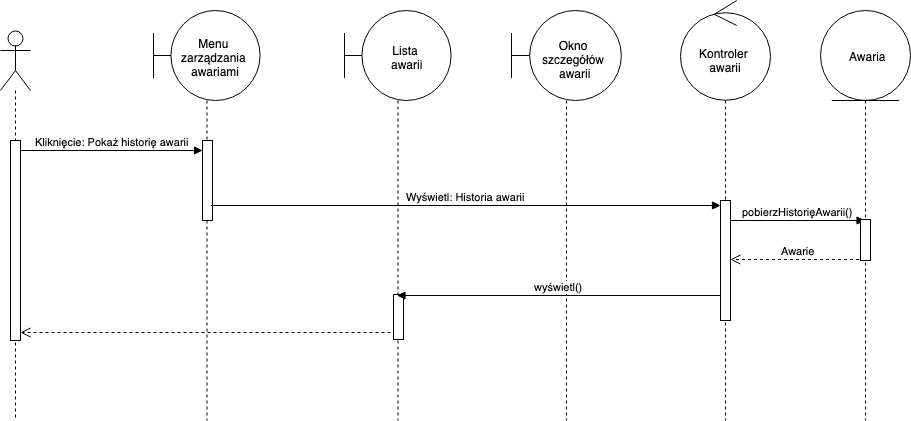

The diagram above was exported from draw.io. Its source (the exported page's mxGraphModel, read from the mxfile embedded in the PNG):
<mxGraphModel dx="1398" dy="805" grid="1" gridSize="10" guides="1" tooltips="1" connect="1" arrows="1" fold="1" page="1" pageScale="1" pageWidth="1100" pageHeight="850" background="#ffffff" math="0" shadow="0">
  <root>
    <mxCell id="0" />
    <mxCell id="1" parent="0" />
    <mxCell id="4ZI3vZhMhDuDQtXO9SOu-71" value="" style="shape=umlLifeline;participant=umlActor;perimeter=lifelinePerimeter;whiteSpace=wrap;html=1;container=1;collapsible=0;recursiveResize=0;verticalAlign=top;spacingTop=36;labelBackgroundColor=#ffffff;outlineConnect=0;align=center;size=60;" vertex="1" parent="1">
      <mxGeometry x="160" y="50" width="30" height="390" as="geometry" />
    </mxCell>
    <mxCell id="4ZI3vZhMhDuDQtXO9SOu-72" value="" style="html=1;points=[];perimeter=orthogonalPerimeter;align=center;" vertex="1" parent="4ZI3vZhMhDuDQtXO9SOu-71">
      <mxGeometry x="10" y="110" width="10" height="200" as="geometry" />
    </mxCell>
    <mxCell id="4ZI3vZhMhDuDQtXO9SOu-73" value="Kliknięcie: Pokaż historię awarii" style="html=1;verticalAlign=bottom;endArrow=block;" edge="1" parent="4ZI3vZhMhDuDQtXO9SOu-71">
      <mxGeometry width="80" relative="1" as="geometry">
        <mxPoint x="20" y="120" as="sourcePoint" />
        <mxPoint x="202" y="120" as="targetPoint" />
      </mxGeometry>
    </mxCell>
    <mxCell id="4ZI3vZhMhDuDQtXO9SOu-75" value="" style="shape=umlLifeline;participant=umlBoundary;perimeter=lifelinePerimeter;whiteSpace=wrap;html=1;container=1;collapsible=0;recursiveResize=0;verticalAlign=top;spacingTop=36;labelBackgroundColor=#ffffff;outlineConnect=0;size=90;" vertex="1" parent="1">
      <mxGeometry x="313" y="30" width="107" height="410" as="geometry" />
    </mxCell>
    <mxCell id="4ZI3vZhMhDuDQtXO9SOu-76" value="&lt;div&gt;Menu &lt;br&gt;&lt;/div&gt;&lt;div&gt;zarządzania &lt;br&gt;&lt;/div&gt;awariami" style="text;html=1;resizable=0;points=[];autosize=1;align=center;verticalAlign=top;spacingTop=-4;" vertex="1" parent="4ZI3vZhMhDuDQtXO9SOu-75">
      <mxGeometry x="22" y="24" width="80" height="40" as="geometry" />
    </mxCell>
    <mxCell id="4ZI3vZhMhDuDQtXO9SOu-77" value="" style="html=1;points=[];perimeter=orthogonalPerimeter;" vertex="1" parent="4ZI3vZhMhDuDQtXO9SOu-75">
      <mxGeometry x="49" y="130" width="10" height="80" as="geometry" />
    </mxCell>
    <mxCell id="4ZI3vZhMhDuDQtXO9SOu-78" value="" style="shape=umlLifeline;participant=umlControl;perimeter=lifelinePerimeter;whiteSpace=wrap;html=1;container=1;collapsible=0;recursiveResize=0;verticalAlign=top;spacingTop=36;labelBackgroundColor=#ffffff;outlineConnect=0;align=center;size=100;" vertex="1" parent="1">
      <mxGeometry x="840" y="20" width="90" height="420" as="geometry" />
    </mxCell>
    <mxCell id="4ZI3vZhMhDuDQtXO9SOu-79" value="&lt;div align=&quot;center&quot;&gt;Kontroler &lt;br&gt;&lt;/div&gt;&lt;div align=&quot;center&quot;&gt;awarii&lt;br&gt;&lt;/div&gt;" style="text;html=1;resizable=0;points=[];autosize=1;align=center;verticalAlign=top;spacingTop=-4;" vertex="1" parent="4ZI3vZhMhDuDQtXO9SOu-78">
      <mxGeometry x="15" y="44" width="60" height="30" as="geometry" />
    </mxCell>
    <mxCell id="4ZI3vZhMhDuDQtXO9SOu-80" value="" style="html=1;points=[];perimeter=orthogonalPerimeter;" vertex="1" parent="4ZI3vZhMhDuDQtXO9SOu-78">
      <mxGeometry x="40" y="200" width="10" height="120" as="geometry" />
    </mxCell>
    <mxCell id="4ZI3vZhMhDuDQtXO9SOu-81" value="pobierzHistorięAwarii()" style="html=1;verticalAlign=bottom;endArrow=block;" edge="1" parent="4ZI3vZhMhDuDQtXO9SOu-78" target="4ZI3vZhMhDuDQtXO9SOu-84">
      <mxGeometry width="80" relative="1" as="geometry">
        <mxPoint x="50" y="220" as="sourcePoint" />
        <mxPoint x="184.5" y="220" as="targetPoint" />
      </mxGeometry>
    </mxCell>
    <mxCell id="4ZI3vZhMhDuDQtXO9SOu-82" value="Awarie" style="html=1;verticalAlign=bottom;endArrow=open;dashed=1;endSize=8;" edge="1" parent="4ZI3vZhMhDuDQtXO9SOu-78">
      <mxGeometry relative="1" as="geometry">
        <mxPoint x="184.5" y="259" as="sourcePoint" />
        <mxPoint x="50" y="259" as="targetPoint" />
      </mxGeometry>
    </mxCell>
    <mxCell id="4ZI3vZhMhDuDQtXO9SOu-84" value="" style="shape=umlLifeline;participant=umlEntity;perimeter=lifelinePerimeter;whiteSpace=wrap;html=1;container=1;collapsible=0;recursiveResize=0;verticalAlign=top;spacingTop=36;labelBackgroundColor=#ffffff;outlineConnect=0;align=center;size=90;" vertex="1" parent="1">
      <mxGeometry x="980" y="30" width="90" height="410" as="geometry" />
    </mxCell>
    <mxCell id="4ZI3vZhMhDuDQtXO9SOu-85" value="Awaria" style="text;html=1;resizable=0;points=[];autosize=1;align=left;verticalAlign=top;spacingTop=-4;" vertex="1" parent="4ZI3vZhMhDuDQtXO9SOu-84">
      <mxGeometry x="27" y="37" width="50" height="20" as="geometry" />
    </mxCell>
    <mxCell id="4ZI3vZhMhDuDQtXO9SOu-89" value="" style="html=1;points=[];perimeter=orthogonalPerimeter;" vertex="1" parent="4ZI3vZhMhDuDQtXO9SOu-84">
      <mxGeometry x="40" y="209" width="10" height="41" as="geometry" />
    </mxCell>
    <mxCell id="4ZI3vZhMhDuDQtXO9SOu-90" value="" style="shape=umlLifeline;participant=umlBoundary;perimeter=lifelinePerimeter;whiteSpace=wrap;html=1;container=1;collapsible=0;recursiveResize=0;verticalAlign=top;spacingTop=36;labelBackgroundColor=#ffffff;outlineConnect=0;size=90;" vertex="1" parent="1">
      <mxGeometry x="504" y="30" width="107" height="410" as="geometry" />
    </mxCell>
    <mxCell id="4ZI3vZhMhDuDQtXO9SOu-91" value="&lt;div&gt;Lista &lt;br&gt;&lt;/div&gt;&lt;div&gt;awarii&lt;/div&gt;" style="text;html=1;resizable=0;points=[];autosize=1;align=center;verticalAlign=top;spacingTop=-4;" vertex="1" parent="4ZI3vZhMhDuDQtXO9SOu-90">
      <mxGeometry x="37" y="31" width="50" height="30" as="geometry" />
    </mxCell>
    <mxCell id="4ZI3vZhMhDuDQtXO9SOu-92" value="" style="html=1;points=[];perimeter=orthogonalPerimeter;" vertex="1" parent="4ZI3vZhMhDuDQtXO9SOu-90">
      <mxGeometry x="49" y="284" width="10" height="45" as="geometry" />
    </mxCell>
    <mxCell id="4ZI3vZhMhDuDQtXO9SOu-96" value="" style="shape=umlLifeline;participant=umlBoundary;perimeter=lifelinePerimeter;whiteSpace=wrap;html=1;container=1;collapsible=0;recursiveResize=0;verticalAlign=top;spacingTop=36;labelBackgroundColor=#ffffff;outlineConnect=0;size=90;" vertex="1" parent="1">
      <mxGeometry x="671" y="30" width="110" height="410" as="geometry" />
    </mxCell>
    <mxCell id="4ZI3vZhMhDuDQtXO9SOu-97" value="&lt;div&gt;Okno &lt;br&gt;&lt;/div&gt;&lt;div&gt;szczegółów &lt;br&gt;&lt;/div&gt;&lt;div&gt;awarii&lt;/div&gt;" style="text;html=1;resizable=0;points=[];autosize=1;align=center;verticalAlign=top;spacingTop=-4;" vertex="1" parent="4ZI3vZhMhDuDQtXO9SOu-96">
      <mxGeometry x="23" y="26" width="80" height="40" as="geometry" />
    </mxCell>
    <mxCell id="4ZI3vZhMhDuDQtXO9SOu-99" value="Wyświetl: Historia awarii" style="html=1;verticalAlign=bottom;endArrow=block;" edge="1" parent="1">
      <mxGeometry width="80" relative="1" as="geometry">
        <mxPoint x="370" y="225" as="sourcePoint" />
        <mxPoint x="880" y="225" as="targetPoint" />
      </mxGeometry>
    </mxCell>
    <mxCell id="4ZI3vZhMhDuDQtXO9SOu-100" value="wyświetl()" style="html=1;verticalAlign=bottom;endArrow=block;" edge="1" parent="1">
      <mxGeometry width="80" relative="1" as="geometry">
        <mxPoint x="880" y="315" as="sourcePoint" />
        <mxPoint x="556.5" y="315" as="targetPoint" />
      </mxGeometry>
    </mxCell>
    <mxCell id="4ZI3vZhMhDuDQtXO9SOu-101" value="" style="html=1;verticalAlign=bottom;endArrow=open;dashed=1;endSize=8;" edge="1" parent="1">
      <mxGeometry relative="1" as="geometry">
        <mxPoint x="550" y="352" as="sourcePoint" />
        <mxPoint x="180" y="352" as="targetPoint" />
      </mxGeometry>
    </mxCell>
  </root>
</mxGraphModel>